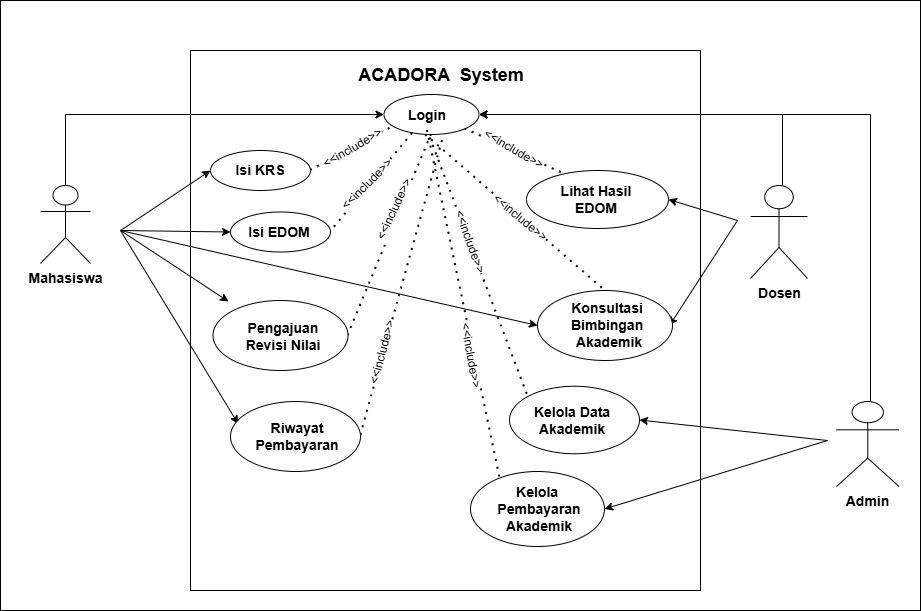

The diagram above was exported from draw.io. Its source (the exported page's mxGraphModel, read from the mxfile embedded in the PNG):
<mxGraphModel dx="1970" dy="557" grid="1" gridSize="10" guides="1" tooltips="1" connect="1" arrows="1" fold="1" page="1" pageScale="1" pageWidth="827" pageHeight="1169" math="0" shadow="0">
  <root>
    <mxCell id="0" />
    <mxCell id="1" parent="0" />
    <mxCell id="thleE07SuuXDyJann7W2-130" parent="1" style="rounded=0;whiteSpace=wrap;html=1;strokeColor=default;align=center;verticalAlign=top;fontFamily=Helvetica;fontSize=12;fontColor=default;fillColor=default;" value="" vertex="1">
      <mxGeometry height="610" width="920" x="-10" y="40" as="geometry" />
    </mxCell>
    <mxCell id="thleE07SuuXDyJann7W2-1" parent="1" style="rounded=0;whiteSpace=wrap;html=1;" value="" vertex="1">
      <mxGeometry height="540" width="510" x="180" y="90" as="geometry" />
    </mxCell>
    <mxCell id="thleE07SuuXDyJann7W2-2" parent="1" style="text;html=1;whiteSpace=wrap;strokeColor=none;fillColor=none;align=center;verticalAlign=middle;rounded=0;" value="&lt;b&gt;&lt;font style=&quot;font-size: 18px;&quot;&gt;ACADORA&amp;nbsp; System&lt;/font&gt;&lt;/b&gt;" vertex="1">
      <mxGeometry height="10" width="170" x="346" y="110" as="geometry" />
    </mxCell>
    <mxCell id="thleE07SuuXDyJann7W2-95" edge="1" parent="1" source="thleE07SuuXDyJann7W2-6" style="edgeStyle=orthogonalEdgeStyle;rounded=0;orthogonalLoop=1;jettySize=auto;html=1;entryX=0;entryY=0.5;entryDx=0;entryDy=0;fontFamily=Helvetica;fontSize=12;fontColor=default;" target="thleE07SuuXDyJann7W2-20">
      <mxGeometry relative="1" as="geometry">
        <Array as="points">
          <mxPoint x="55" y="154" />
        </Array>
      </mxGeometry>
    </mxCell>
    <mxCell id="thleE07SuuXDyJann7W2-6" parent="1" style="shape=umlActor;verticalLabelPosition=bottom;verticalAlign=top;html=1;outlineConnect=0;" value="&lt;b style=&quot;font-size: 14px; white-space: normal;&quot;&gt;Mahasiswa&lt;/b&gt;" vertex="1">
      <mxGeometry height="78" width="50" x="30" y="225" as="geometry" />
    </mxCell>
    <mxCell id="thleE07SuuXDyJann7W2-17" edge="1" parent="1" style="edgeStyle=orthogonalEdgeStyle;rounded=0;orthogonalLoop=1;jettySize=auto;html=1;exitX=0.5;exitY=1;exitDx=0;exitDy=0;fontFamily=Helvetica;fontSize=12;fontColor=default;">
      <mxGeometry relative="1" as="geometry">
        <mxPoint x="867" y="580" as="sourcePoint" />
        <mxPoint x="867" y="580" as="targetPoint" />
      </mxGeometry>
    </mxCell>
    <mxCell id="thleE07SuuXDyJann7W2-98" edge="1" parent="1" source="thleE07SuuXDyJann7W2-18" style="edgeStyle=orthogonalEdgeStyle;rounded=0;orthogonalLoop=1;jettySize=auto;html=1;entryX=1;entryY=0.5;entryDx=0;entryDy=0;fontFamily=Helvetica;fontSize=12;fontColor=default;" target="thleE07SuuXDyJann7W2-20">
      <mxGeometry relative="1" as="geometry">
        <Array as="points">
          <mxPoint x="772" y="154" />
        </Array>
      </mxGeometry>
    </mxCell>
    <mxCell id="thleE07SuuXDyJann7W2-18" parent="1" style="shape=umlActor;verticalLabelPosition=bottom;verticalAlign=top;html=1;outlineConnect=0;strokeColor=default;align=center;fontFamily=Helvetica;fontSize=12;fontColor=default;fillColor=default;" value="&lt;b style=&quot;font-size: 14px; white-space: normal;&quot;&gt;Dosen&lt;/b&gt;" vertex="1">
      <mxGeometry height="93" width="57" x="740" y="225" as="geometry" />
    </mxCell>
    <mxCell id="thleE07SuuXDyJann7W2-97" edge="1" parent="1" source="thleE07SuuXDyJann7W2-19" style="edgeStyle=orthogonalEdgeStyle;rounded=0;orthogonalLoop=1;jettySize=auto;html=1;entryX=1;entryY=0.5;entryDx=0;entryDy=0;fontFamily=Helvetica;fontSize=12;fontColor=default;" target="thleE07SuuXDyJann7W2-20">
      <mxGeometry relative="1" as="geometry">
        <Array as="points">
          <mxPoint x="860" y="154" />
        </Array>
      </mxGeometry>
    </mxCell>
    <mxCell id="thleE07SuuXDyJann7W2-19" parent="1" style="shape=umlActor;verticalLabelPosition=bottom;verticalAlign=top;html=1;outlineConnect=0;strokeColor=default;align=center;fontFamily=Helvetica;fontSize=12;fontColor=default;fillColor=default;" value="&lt;b style=&quot;font-size: 14px; white-space: normal;&quot;&gt;Admin&lt;/b&gt;" vertex="1">
      <mxGeometry height="85" width="62.5" x="826" y="441" as="geometry" />
    </mxCell>
    <mxCell id="thleE07SuuXDyJann7W2-78" edge="1" parent="1" style="endArrow=classic;html=1;rounded=0;fontFamily=Helvetica;fontSize=12;fontColor=default;entryX=1;entryY=0.5;entryDx=0;entryDy=0;" target="thleE07SuuXDyJann7W2-36" value="">
      <mxGeometry height="50" relative="1" width="50" as="geometry">
        <mxPoint x="727" y="260" as="sourcePoint" />
        <mxPoint x="640.3333333333335" y="317.9999999999998" as="targetPoint" />
      </mxGeometry>
    </mxCell>
    <mxCell id="thleE07SuuXDyJann7W2-81" edge="1" parent="1" style="endArrow=classic;html=1;rounded=0;fontFamily=Helvetica;fontSize=12;fontColor=default;entryX=0;entryY=0.5;entryDx=0;entryDy=0;" target="thleE07SuuXDyJann7W2-22" value="">
      <mxGeometry height="50" relative="1" width="50" as="geometry">
        <mxPoint x="110" y="270" as="sourcePoint" />
        <mxPoint x="219.7800000000001" y="237.27999999999986" as="targetPoint" />
      </mxGeometry>
    </mxCell>
    <mxCell id="thleE07SuuXDyJann7W2-83" edge="1" parent="1" style="endArrow=classic;html=1;rounded=0;fontFamily=Helvetica;fontSize=12;fontColor=default;entryX=0;entryY=0.5;entryDx=0;entryDy=0;" target="thleE07SuuXDyJann7W2-23" value="">
      <mxGeometry height="50" relative="1" width="50" as="geometry">
        <mxPoint x="110" y="270" as="sourcePoint" />
        <mxPoint x="220" y="300" as="targetPoint" />
      </mxGeometry>
    </mxCell>
    <mxCell id="thleE07SuuXDyJann7W2-84" edge="1" parent="1" style="endArrow=classic;html=1;rounded=0;fontFamily=Helvetica;fontSize=12;fontColor=default;entryX=0;entryY=0.5;entryDx=0;entryDy=0;" target="thleE07SuuXDyJann7W2-30" value="">
      <mxGeometry height="50" relative="1" width="50" as="geometry">
        <mxPoint x="110" y="270" as="sourcePoint" />
        <mxPoint x="210" y="360" as="targetPoint" />
      </mxGeometry>
    </mxCell>
    <mxCell id="thleE07SuuXDyJann7W2-86" edge="1" parent="1" style="endArrow=classic;html=1;rounded=0;fontFamily=Helvetica;fontSize=12;fontColor=default;entryX=0;entryY=0;entryDx=0;entryDy=0;" target="thleE07SuuXDyJann7W2-37" value="">
      <mxGeometry height="50" relative="1" width="50" as="geometry">
        <mxPoint x="110" y="270" as="sourcePoint" />
        <mxPoint x="220" y="450" as="targetPoint" />
      </mxGeometry>
    </mxCell>
    <mxCell id="thleE07SuuXDyJann7W2-87" edge="1" parent="1" style="endArrow=classic;html=1;rounded=0;fontFamily=Helvetica;fontSize=12;fontColor=default;entryX=0.059;entryY=0.319;entryDx=0;entryDy=0;entryPerimeter=0;" target="thleE07SuuXDyJann7W2-25" value="">
      <mxGeometry height="50" relative="1" width="50" as="geometry">
        <mxPoint x="110" y="270" as="sourcePoint" />
        <mxPoint x="230" y="539" as="targetPoint" />
      </mxGeometry>
    </mxCell>
    <mxCell id="thleE07SuuXDyJann7W2-88" edge="1" parent="1" style="endArrow=classic;html=1;rounded=0;fontFamily=Helvetica;fontSize=12;fontColor=default;entryX=1;entryY=0.5;entryDx=0;entryDy=0;" target="thleE07SuuXDyJann7W2-28" value="">
      <mxGeometry height="50" relative="1" width="50" as="geometry">
        <mxPoint x="727" y="260" as="sourcePoint" />
        <mxPoint x="657" y="250" as="targetPoint" />
      </mxGeometry>
    </mxCell>
    <mxCell id="thleE07SuuXDyJann7W2-90" edge="1" parent="1" style="endArrow=classic;html=1;rounded=0;fontFamily=Helvetica;fontSize=12;fontColor=default;entryX=1;entryY=0.5;entryDx=0;entryDy=0;" target="thleE07SuuXDyJann7W2-31" value="">
      <mxGeometry height="50" relative="1" width="50" as="geometry">
        <mxPoint x="817" y="480" as="sourcePoint" />
        <mxPoint x="657" y="470" as="targetPoint" />
      </mxGeometry>
    </mxCell>
    <mxCell id="thleE07SuuXDyJann7W2-91" edge="1" parent="1" style="endArrow=classic;html=1;rounded=0;fontFamily=Helvetica;fontSize=12;fontColor=default;entryX=1;entryY=0.5;entryDx=0;entryDy=0;" target="thleE07SuuXDyJann7W2-58" value="">
      <mxGeometry height="50" relative="1" width="50" as="geometry">
        <mxPoint x="817" y="480" as="sourcePoint" />
        <mxPoint x="657" y="550" as="targetPoint" />
      </mxGeometry>
    </mxCell>
    <mxCell id="thleE07SuuXDyJann7W2-99" edge="1" parent="1" source="thleE07SuuXDyJann7W2-22" style="endArrow=none;dashed=1;html=1;dashPattern=1 3;strokeWidth=2;rounded=0;fontFamily=Helvetica;fontSize=12;fontColor=default;entryX=0;entryY=0.75;entryDx=0;entryDy=0;exitX=1;exitY=0.5;exitDx=0;exitDy=0;" value="">
      <mxGeometry height="50" relative="1" width="50" as="geometry">
        <mxPoint x="336" y="232" as="sourcePoint" />
        <mxPoint x="386" y="164.5" as="targetPoint" />
      </mxGeometry>
    </mxCell>
    <mxCell id="thleE07SuuXDyJann7W2-106" connectable="0" parent="thleE07SuuXDyJann7W2-99" style="edgeLabel;html=1;align=center;verticalAlign=middle;resizable=0;points=[];strokeColor=default;fontFamily=Helvetica;fontSize=12;fontColor=default;fillColor=default;rotation=-30;" value="&amp;lt;&amp;lt;include&amp;gt;&amp;gt;" vertex="1">
      <mxGeometry relative="1" x="-0.0491" y="1" as="geometry">
        <mxPoint x="1" as="offset" />
      </mxGeometry>
    </mxCell>
    <mxCell id="thleE07SuuXDyJann7W2-100" edge="1" parent="1" style="endArrow=none;dashed=1;html=1;dashPattern=1 3;strokeWidth=2;rounded=0;fontFamily=Helvetica;fontSize=12;fontColor=default;exitX=0.25;exitY=1;exitDx=0;exitDy=0;entryX=1;entryY=0.5;entryDx=0;entryDy=0;" target="thleE07SuuXDyJann7W2-23" value="">
      <mxGeometry height="50" relative="1" width="50" as="geometry">
        <mxPoint x="402" y="173" as="sourcePoint" />
        <mxPoint x="347.5" y="298.5" as="targetPoint" />
      </mxGeometry>
    </mxCell>
    <mxCell id="thleE07SuuXDyJann7W2-107" connectable="0" parent="thleE07SuuXDyJann7W2-100" style="edgeLabel;html=1;align=center;verticalAlign=middle;resizable=0;points=[];strokeColor=default;fontFamily=Helvetica;fontSize=12;fontColor=default;fillColor=default;rotation=-45;" value="&amp;lt;&amp;lt;include&amp;gt;&amp;gt;" vertex="1">
      <mxGeometry relative="1" x="0.331" y="-3" as="geometry">
        <mxPoint x="11" y="-12" as="offset" />
      </mxGeometry>
    </mxCell>
    <mxCell id="thleE07SuuXDyJann7W2-101" edge="1" parent="1" source="thleE07SuuXDyJann7W2-20" style="endArrow=none;dashed=1;html=1;dashPattern=1 3;strokeWidth=2;rounded=0;fontFamily=Helvetica;fontSize=12;fontColor=default;entryX=0.5;entryY=0;entryDx=0;entryDy=0;exitX=0.438;exitY=1.008;exitDx=0;exitDy=0;exitPerimeter=0;" target="thleE07SuuXDyJann7W2-30" value="">
      <mxGeometry height="50" relative="1" width="50" as="geometry">
        <mxPoint x="423.5" y="215" as="sourcePoint" />
        <mxPoint x="373.5" y="316" as="targetPoint" />
      </mxGeometry>
    </mxCell>
    <mxCell id="thleE07SuuXDyJann7W2-109" connectable="0" parent="thleE07SuuXDyJann7W2-101" style="edgeLabel;html=1;align=center;verticalAlign=middle;resizable=0;points=[];strokeColor=default;fontFamily=Helvetica;fontSize=12;fontColor=default;fillColor=default;rotation=40;" value="&amp;lt;&amp;lt;include&amp;gt;&amp;gt;" vertex="1">
      <mxGeometry relative="1" x="0.5517" y="-4" as="geometry">
        <mxPoint x="-42" y="-42" as="offset" />
      </mxGeometry>
    </mxCell>
    <mxCell id="thleE07SuuXDyJann7W2-102" edge="1" parent="1" source="thleE07SuuXDyJann7W2-20" style="endArrow=none;dashed=1;html=1;dashPattern=1 3;strokeWidth=2;rounded=0;fontFamily=Helvetica;fontSize=12;fontColor=default;entryX=1;entryY=0.5;entryDx=0;entryDy=0;exitX=0.5;exitY=1;exitDx=0;exitDy=0;" target="thleE07SuuXDyJann7W2-27" value="">
      <mxGeometry height="50" relative="1" width="50" as="geometry">
        <mxPoint x="425" y="184" as="sourcePoint" />
        <mxPoint x="367" y="395" as="targetPoint" />
      </mxGeometry>
    </mxCell>
    <mxCell id="thleE07SuuXDyJann7W2-110" connectable="0" parent="thleE07SuuXDyJann7W2-102" style="edgeLabel;html=1;align=center;verticalAlign=middle;resizable=0;points=[];strokeColor=default;fontFamily=Helvetica;fontSize=12;fontColor=default;fillColor=default;rotation=-65;" value="&amp;lt;&amp;lt;include&amp;gt;&amp;gt;" vertex="1">
      <mxGeometry relative="1" x="0.479" y="-3" as="geometry">
        <mxPoint x="27" y="-72" as="offset" />
      </mxGeometry>
    </mxCell>
    <mxCell id="thleE07SuuXDyJann7W2-103" edge="1" parent="1" style="endArrow=none;dashed=1;html=1;dashPattern=1 3;strokeWidth=2;rounded=0;fontFamily=Helvetica;fontSize=12;fontColor=default;entryX=1;entryY=0.5;entryDx=0;entryDy=0;" target="thleE07SuuXDyJann7W2-25" value="">
      <mxGeometry height="50" relative="1" width="50" as="geometry">
        <mxPoint x="432" y="180" as="sourcePoint" />
        <mxPoint x="370.48" y="568.7700000000002" as="targetPoint" />
      </mxGeometry>
    </mxCell>
    <mxCell id="thleE07SuuXDyJann7W2-105" connectable="0" parent="thleE07SuuXDyJann7W2-103" style="edgeLabel;html=1;align=center;verticalAlign=middle;resizable=0;points=[];strokeColor=default;fontFamily=Helvetica;fontSize=12;fontColor=default;fillColor=default;rotation=-75;" value="&amp;lt;&amp;lt;include&amp;gt;&amp;gt;" vertex="1">
      <mxGeometry relative="1" x="0.2538" y="-2" as="geometry">
        <mxPoint x="-7" y="27" as="offset" />
      </mxGeometry>
    </mxCell>
    <mxCell id="thleE07SuuXDyJann7W2-111" connectable="0" parent="1" style="group" value="" vertex="1">
      <mxGeometry height="70" width="135" x="527" y="330" as="geometry" />
    </mxCell>
    <mxCell id="thleE07SuuXDyJann7W2-30" parent="thleE07SuuXDyJann7W2-111" style="ellipse;whiteSpace=wrap;html=1;strokeColor=default;align=center;verticalAlign=top;fontFamily=Helvetica;fontSize=12;fontColor=default;fillColor=default;" value="" vertex="1">
      <mxGeometry height="70" width="135" as="geometry" />
    </mxCell>
    <mxCell id="thleE07SuuXDyJann7W2-36" parent="thleE07SuuXDyJann7W2-111" style="text;html=1;whiteSpace=wrap;strokeColor=none;fillColor=none;align=center;verticalAlign=middle;rounded=0;fontFamily=Helvetica;fontSize=12;fontColor=default;" value="&lt;b&gt;&lt;font style=&quot;font-size: 14px;&quot;&gt;Konsultasi&amp;nbsp;&lt;/font&gt;&lt;/b&gt;&lt;div&gt;&lt;b&gt;&lt;font style=&quot;font-size: 14px;&quot;&gt;Bimbingan&amp;nbsp;&lt;/font&gt;&lt;/b&gt;&lt;/div&gt;&lt;div&gt;&lt;b&gt;&lt;font style=&quot;font-size: 14px;&quot;&gt;Akademik&lt;/font&gt;&lt;/b&gt;&lt;/div&gt;" vertex="1">
      <mxGeometry height="30" width="120" x="12" y="20" as="geometry" />
    </mxCell>
    <mxCell id="thleE07SuuXDyJann7W2-112" connectable="0" parent="1" style="group" value="" vertex="1">
      <mxGeometry height="40" width="100" x="200" y="190" as="geometry" />
    </mxCell>
    <mxCell id="thleE07SuuXDyJann7W2-22" parent="thleE07SuuXDyJann7W2-112" style="ellipse;whiteSpace=wrap;html=1;strokeColor=default;align=center;verticalAlign=top;fontFamily=Helvetica;fontSize=12;fontColor=default;fillColor=default;" value="" vertex="1">
      <mxGeometry height="40" width="100" as="geometry" />
    </mxCell>
    <mxCell id="thleE07SuuXDyJann7W2-34" parent="thleE07SuuXDyJann7W2-112" style="text;html=1;whiteSpace=wrap;strokeColor=none;fillColor=none;align=center;verticalAlign=middle;rounded=0;fontFamily=Helvetica;fontSize=12;fontColor=default;" value="&lt;b&gt;&lt;font style=&quot;font-size: 14px;&quot;&gt;Isi KRS&lt;/font&gt;&lt;/b&gt;" vertex="1">
      <mxGeometry height="30" width="60" x="20" y="5" as="geometry" />
    </mxCell>
    <mxCell id="thleE07SuuXDyJann7W2-113" connectable="0" parent="1" style="group" value="" vertex="1">
      <mxGeometry height="40" width="100" x="220" y="251.5" as="geometry" />
    </mxCell>
    <mxCell id="thleE07SuuXDyJann7W2-23" parent="thleE07SuuXDyJann7W2-113" style="ellipse;whiteSpace=wrap;html=1;strokeColor=default;align=center;verticalAlign=top;fontFamily=Helvetica;fontSize=12;fontColor=default;fillColor=default;" value="" vertex="1">
      <mxGeometry height="40" width="100" as="geometry" />
    </mxCell>
    <mxCell id="thleE07SuuXDyJann7W2-35" parent="thleE07SuuXDyJann7W2-113" style="text;html=1;whiteSpace=wrap;strokeColor=none;fillColor=none;align=center;verticalAlign=middle;rounded=0;fontFamily=Helvetica;fontSize=12;fontColor=default;" value="&lt;b&gt;&lt;font style=&quot;font-size: 14px;&quot;&gt;Isi EDOM&lt;/font&gt;&lt;/b&gt;" vertex="1">
      <mxGeometry height="30" width="70" x="14" y="5.5" as="geometry" />
    </mxCell>
    <mxCell id="thleE07SuuXDyJann7W2-114" connectable="0" parent="1" style="group" value="" vertex="1">
      <mxGeometry height="71" width="135" x="202.5" y="340" as="geometry" />
    </mxCell>
    <mxCell id="thleE07SuuXDyJann7W2-27" parent="thleE07SuuXDyJann7W2-114" style="ellipse;whiteSpace=wrap;html=1;strokeColor=default;align=center;verticalAlign=top;fontFamily=Helvetica;fontSize=12;fontColor=default;fillColor=default;" value="" vertex="1">
      <mxGeometry height="70" width="135" as="geometry" />
    </mxCell>
    <mxCell id="thleE07SuuXDyJann7W2-37" parent="thleE07SuuXDyJann7W2-114" style="text;html=1;whiteSpace=wrap;strokeColor=none;fillColor=none;align=center;verticalAlign=middle;rounded=0;fontFamily=Helvetica;fontSize=12;fontColor=default;" value="&lt;b&gt;&lt;font style=&quot;font-size: 14px;&quot;&gt;Pengajuan Revisi Nilai&lt;/font&gt;&lt;/b&gt;" vertex="1">
      <mxGeometry height="70" width="110" x="15.5" y="1" as="geometry" />
    </mxCell>
    <mxCell id="thleE07SuuXDyJann7W2-115" connectable="0" parent="1" style="group" value="" vertex="1">
      <mxGeometry height="70" width="130" x="220" y="441" as="geometry" />
    </mxCell>
    <mxCell id="thleE07SuuXDyJann7W2-25" parent="thleE07SuuXDyJann7W2-115" style="ellipse;whiteSpace=wrap;html=1;strokeColor=default;align=center;verticalAlign=top;fontFamily=Helvetica;fontSize=12;fontColor=default;fillColor=default;" value="" vertex="1">
      <mxGeometry height="70" width="130" as="geometry" />
    </mxCell>
    <mxCell id="thleE07SuuXDyJann7W2-43" parent="thleE07SuuXDyJann7W2-115" style="text;html=1;whiteSpace=wrap;strokeColor=none;fillColor=none;align=center;verticalAlign=middle;rounded=0;fontFamily=Helvetica;fontSize=12;fontColor=default;" value="&lt;b&gt;&lt;font style=&quot;font-size: 14px;&quot;&gt;Riwayat Pembayaran&lt;/font&gt;&lt;/b&gt;" vertex="1">
      <mxGeometry height="30" width="60" x="37" y="20" as="geometry" />
    </mxCell>
    <mxCell id="thleE07SuuXDyJann7W2-116" connectable="0" parent="1" style="group" value="" vertex="1">
      <mxGeometry height="58" width="142" x="516" y="210" as="geometry" />
    </mxCell>
    <mxCell id="thleE07SuuXDyJann7W2-28" parent="thleE07SuuXDyJann7W2-116" style="ellipse;whiteSpace=wrap;html=1;strokeColor=default;align=center;verticalAlign=top;fontFamily=Helvetica;fontSize=12;fontColor=default;fillColor=default;" value="" vertex="1">
      <mxGeometry height="58" width="142" as="geometry" />
    </mxCell>
    <mxCell id="thleE07SuuXDyJann7W2-47" parent="thleE07SuuXDyJann7W2-116" style="text;html=1;whiteSpace=wrap;strokeColor=none;fillColor=none;align=center;verticalAlign=middle;rounded=0;fontFamily=Helvetica;fontSize=12;fontColor=default;" value="&lt;b&gt;&lt;font style=&quot;font-size: 14px;&quot;&gt;Lihat Hasil EDOM&lt;/font&gt;&lt;/b&gt;" vertex="1">
      <mxGeometry height="30" width="110" x="15" y="14" as="geometry" />
    </mxCell>
    <mxCell id="thleE07SuuXDyJann7W2-120" edge="1" parent="1" source="thleE07SuuXDyJann7W2-20" style="endArrow=none;dashed=1;html=1;dashPattern=1 3;strokeWidth=2;rounded=0;fontFamily=Helvetica;fontSize=12;fontColor=default;entryX=0.26;entryY=0.054;entryDx=0;entryDy=0;exitX=1;exitY=1;exitDx=0;exitDy=0;entryPerimeter=0;" target="thleE07SuuXDyJann7W2-28" value="">
      <mxGeometry height="50" relative="1" width="50" as="geometry">
        <mxPoint x="425" y="124" as="sourcePoint" />
        <mxPoint x="605" y="280" as="targetPoint" />
      </mxGeometry>
    </mxCell>
    <mxCell id="thleE07SuuXDyJann7W2-121" connectable="0" parent="thleE07SuuXDyJann7W2-120" style="edgeLabel;html=1;align=center;verticalAlign=middle;resizable=0;points=[];strokeColor=default;fontFamily=Helvetica;fontSize=12;fontColor=default;fillColor=default;rotation=30;" value="&amp;lt;&amp;lt;include&amp;gt;&amp;gt;" vertex="1">
      <mxGeometry relative="1" x="0.5517" y="-4" as="geometry">
        <mxPoint x="-26" y="-18" as="offset" />
      </mxGeometry>
    </mxCell>
    <mxCell id="thleE07SuuXDyJann7W2-122" connectable="0" parent="1" style="group" value="" vertex="1">
      <mxGeometry height="67.5" width="130" x="499" y="425.75" as="geometry" />
    </mxCell>
    <mxCell id="thleE07SuuXDyJann7W2-31" parent="thleE07SuuXDyJann7W2-122" style="ellipse;whiteSpace=wrap;html=1;strokeColor=default;align=center;verticalAlign=top;fontFamily=Helvetica;fontSize=12;fontColor=default;fillColor=default;" value="" vertex="1">
      <mxGeometry height="67.5" width="130" as="geometry" />
    </mxCell>
    <mxCell id="thleE07SuuXDyJann7W2-55" parent="thleE07SuuXDyJann7W2-122" style="text;html=1;whiteSpace=wrap;strokeColor=none;fillColor=none;align=center;verticalAlign=middle;rounded=0;fontFamily=Helvetica;fontSize=12;fontColor=default;" value="&lt;b&gt;&lt;font style=&quot;font-size: 14px;&quot;&gt;Kelola Data Akademik&lt;/font&gt;&lt;/b&gt;" vertex="1">
      <mxGeometry height="30" width="100" x="13" y="18.75" as="geometry" />
    </mxCell>
    <mxCell id="thleE07SuuXDyJann7W2-123" connectable="0" parent="1" style="group" value="" vertex="1">
      <mxGeometry height="75" width="134" x="460" y="511" as="geometry" />
    </mxCell>
    <mxCell id="thleE07SuuXDyJann7W2-58" parent="thleE07SuuXDyJann7W2-123" style="ellipse;whiteSpace=wrap;html=1;strokeColor=default;align=center;verticalAlign=top;fontFamily=Helvetica;fontSize=12;fontColor=default;fillColor=default;" value="" vertex="1">
      <mxGeometry height="75" width="134" as="geometry" />
    </mxCell>
    <mxCell id="thleE07SuuXDyJann7W2-59" parent="thleE07SuuXDyJann7W2-123" style="text;html=1;whiteSpace=wrap;strokeColor=none;fillColor=none;align=center;verticalAlign=middle;rounded=0;fontFamily=Helvetica;fontSize=12;fontColor=default;" value="&lt;b&gt;&lt;font style=&quot;font-size: 14px;&quot;&gt;Kelola&amp;nbsp;&lt;/font&gt;&lt;/b&gt;&lt;div&gt;&lt;b&gt;&lt;font style=&quot;font-size: 14px;&quot;&gt;Pembayaran Akademik&lt;/font&gt;&lt;/b&gt;&lt;/div&gt;" vertex="1">
      <mxGeometry height="30" width="60" x="39" y="22.5" as="geometry" />
    </mxCell>
    <mxCell id="thleE07SuuXDyJann7W2-125" edge="1" parent="1" source="thleE07SuuXDyJann7W2-21" style="endArrow=none;dashed=1;html=1;dashPattern=1 3;strokeWidth=2;rounded=0;fontFamily=Helvetica;fontSize=12;fontColor=default;entryX=0;entryY=0;entryDx=0;entryDy=0;exitX=0.5;exitY=1;exitDx=0;exitDy=0;" target="thleE07SuuXDyJann7W2-31" value="">
      <mxGeometry height="50" relative="1" width="50" as="geometry">
        <mxPoint x="442" y="190" as="sourcePoint" />
        <mxPoint x="360" y="486" as="targetPoint" />
      </mxGeometry>
    </mxCell>
    <mxCell id="thleE07SuuXDyJann7W2-126" connectable="0" parent="thleE07SuuXDyJann7W2-125" style="edgeLabel;html=1;align=center;verticalAlign=middle;resizable=0;points=[];strokeColor=default;fontFamily=Helvetica;fontSize=12;fontColor=default;fillColor=default;rotation=70;" value="&amp;lt;&amp;lt;include&amp;gt;&amp;gt;" vertex="1">
      <mxGeometry relative="1" x="0.2538" y="-2" as="geometry">
        <mxPoint x="-18" y="-57" as="offset" />
      </mxGeometry>
    </mxCell>
    <mxCell id="thleE07SuuXDyJann7W2-127" connectable="0" parent="1" style="group" value="" vertex="1">
      <mxGeometry height="40" width="95" x="373.5" y="134" as="geometry" />
    </mxCell>
    <mxCell id="thleE07SuuXDyJann7W2-20" parent="thleE07SuuXDyJann7W2-127" style="ellipse;whiteSpace=wrap;html=1;strokeColor=default;align=center;verticalAlign=top;fontFamily=Helvetica;fontSize=12;fontColor=default;fillColor=default;" value="" vertex="1">
      <mxGeometry height="40" width="95" as="geometry" />
    </mxCell>
    <mxCell id="thleE07SuuXDyJann7W2-21" parent="thleE07SuuXDyJann7W2-127" style="text;html=1;whiteSpace=wrap;strokeColor=none;fillColor=none;align=center;verticalAlign=middle;rounded=0;fontFamily=Helvetica;fontSize=12;fontColor=default;" value="&lt;b&gt;&lt;font style=&quot;font-size: 14px;&quot;&gt;Login&lt;/font&gt;&lt;/b&gt;" vertex="1">
      <mxGeometry height="30" width="60" x="13.5" y="6" as="geometry" />
    </mxCell>
    <mxCell id="thleE07SuuXDyJann7W2-128" edge="1" parent="1" source="thleE07SuuXDyJann7W2-21" style="endArrow=none;dashed=1;html=1;dashPattern=1 3;strokeWidth=2;rounded=0;fontFamily=Helvetica;fontSize=12;fontColor=default;entryX=0.224;entryY=0.12;entryDx=0;entryDy=0;exitX=0.5;exitY=1;exitDx=0;exitDy=0;entryPerimeter=0;" target="thleE07SuuXDyJann7W2-58" value="">
      <mxGeometry height="50" relative="1" width="50" as="geometry">
        <mxPoint x="427" y="180" as="sourcePoint" />
        <mxPoint x="528" y="446" as="targetPoint" />
      </mxGeometry>
    </mxCell>
    <mxCell id="thleE07SuuXDyJann7W2-129" connectable="0" parent="thleE07SuuXDyJann7W2-128" style="edgeLabel;html=1;align=center;verticalAlign=middle;resizable=0;points=[];strokeColor=default;fontFamily=Helvetica;fontSize=12;fontColor=default;fillColor=default;rotation=80;" value="&amp;lt;&amp;lt;include&amp;gt;&amp;gt;" vertex="1">
      <mxGeometry relative="1" x="0.2538" y="-2" as="geometry">
        <mxPoint y="5" as="offset" />
      </mxGeometry>
    </mxCell>
  </root>
</mxGraphModel>